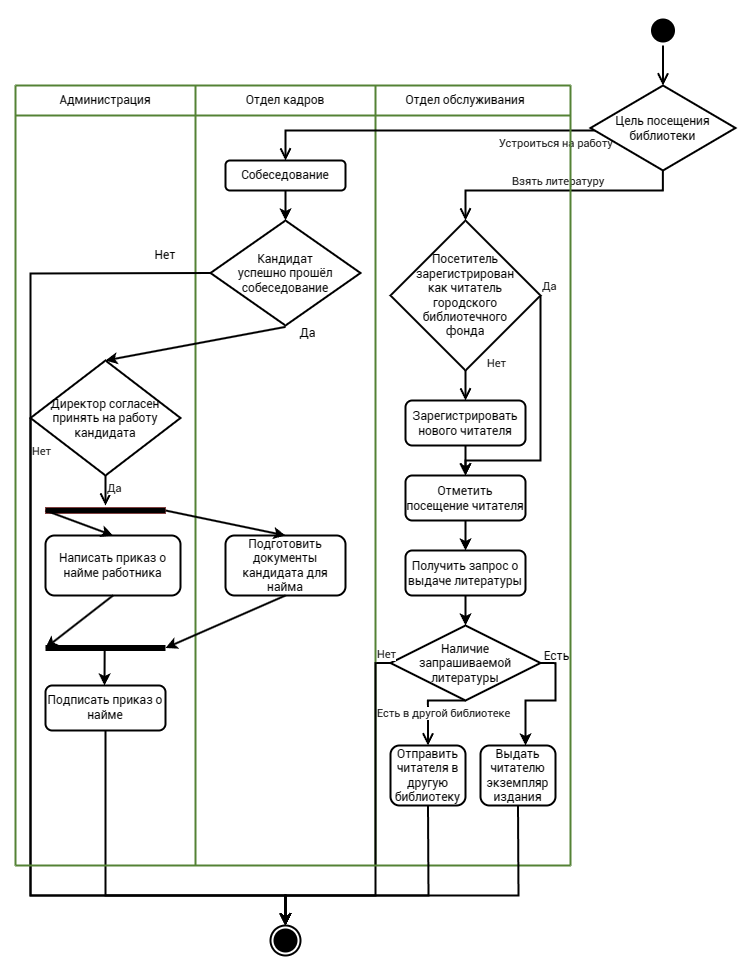

The diagram above was exported from draw.io. Its source (the exported page's mxGraphModel, read from the mxfile embedded in the PNG):
<mxGraphModel dx="1211" dy="716" grid="1" gridSize="15" guides="1" tooltips="1" connect="1" arrows="1" page="1" pageScale="1" pageWidth="1442" pageHeight="2040">
  <root>
    <mxCell id="0" />
    <mxCell id="1" parent="0" />
    <mxCell id="Nr-b5SnpF9sto13Ltd-w-2" value="" style="endArrow=none;html=1;rounded=0;strokeColor=#548235;" parent="1" edge="1">
      <mxGeometry width="50" height="50" relative="1" as="geometry">
        <mxPoint x="250" y="910" as="sourcePoint" />
        <mxPoint x="250" y="130" as="targetPoint" />
        <Array as="points" />
      </mxGeometry>
    </mxCell>
    <mxCell id="Nr-b5SnpF9sto13Ltd-w-7" value="" style="endArrow=none;html=1;rounded=0;strokeColor=#548235;" parent="1" edge="1">
      <mxGeometry width="50" height="50" relative="1" as="geometry">
        <mxPoint x="70" y="160" as="sourcePoint" />
        <mxPoint x="625" y="160" as="targetPoint" />
      </mxGeometry>
    </mxCell>
    <mxCell id="Nr-b5SnpF9sto13Ltd-w-8" value="Администрация" style="text;html=1;strokeColor=none;fillColor=none;align=center;verticalAlign=middle;whiteSpace=wrap;rounded=0;" parent="1" vertex="1" name="Text">
      <mxGeometry x="70" y="130" width="180" height="30" as="geometry" />
    </mxCell>
    <mxCell id="Nr-b5SnpF9sto13Ltd-w-9" value="Отдел кадров" style="text;html=1;strokeColor=none;fillColor=none;align=center;verticalAlign=middle;whiteSpace=wrap;rounded=0;" parent="1" vertex="1" name="Text">
      <mxGeometry x="250" y="130" width="180" height="30" as="geometry" />
    </mxCell>
    <mxCell id="Nr-b5SnpF9sto13Ltd-w-10" value="" style="endArrow=none;html=1;rounded=0;entryX=1;entryY=0.25;entryDx=0;entryDy=0;strokeColor=#548235;" parent="1" edge="1">
      <mxGeometry width="50" height="50" relative="1" as="geometry">
        <mxPoint x="430" y="910" as="sourcePoint" />
        <mxPoint x="430" y="130" as="targetPoint" />
      </mxGeometry>
    </mxCell>
    <mxCell id="Nr-b5SnpF9sto13Ltd-w-11" value="Отдел обслуживания" style="text;html=1;strokeColor=none;fillColor=none;align=center;verticalAlign=middle;whiteSpace=wrap;rounded=0;" parent="1" vertex="1" name="Text">
      <mxGeometry x="430" y="130" width="180" height="30" as="geometry" />
    </mxCell>
    <mxCell id="Nr-b5SnpF9sto13Ltd-w-15" value="Взять литературу" style="edgeStyle=orthogonalEdgeStyle;html=1;align=left;verticalAlign=bottom;endArrow=open;endSize=8;strokeColor=#000000;rounded=0;" parent="1" source="Nr-b5SnpF9sto13Ltd-w-14" edge="1">
      <mxGeometry x="0.382" relative="1" as="geometry">
        <mxPoint x="520" y="265" as="targetPoint" />
        <Array as="points">
          <mxPoint x="718" y="235" />
          <mxPoint x="520" y="235" />
        </Array>
        <mxPoint x="-1" as="offset" />
      </mxGeometry>
    </mxCell>
    <mxCell id="Nr-b5SnpF9sto13Ltd-w-16" value="Устроиться на работу" style="edgeStyle=orthogonalEdgeStyle;html=1;align=left;verticalAlign=top;endArrow=open;endSize=8;strokeColor=#000000;rounded=0;" parent="1" source="Nr-b5SnpF9sto13Ltd-w-14" edge="1">
      <mxGeometry x="-0.4313" relative="1" as="geometry">
        <mxPoint x="340" y="205" as="targetPoint" />
        <Array as="points">
          <mxPoint x="340" y="175" />
        </Array>
        <mxPoint as="offset" />
      </mxGeometry>
    </mxCell>
    <mxCell id="Nr-b5SnpF9sto13Ltd-w-17" value="" style="endArrow=none;html=1;rounded=0;strokeColor=#548235;" parent="1" edge="1">
      <mxGeometry width="50" height="50" relative="1" as="geometry">
        <mxPoint x="625" y="910" as="sourcePoint" />
        <mxPoint x="625" y="130" as="targetPoint" />
        <Array as="points" />
      </mxGeometry>
    </mxCell>
    <mxCell id="Nr-b5SnpF9sto13Ltd-w-18" value="" style="endArrow=none;html=1;rounded=0;entryX=0;entryY=0;entryDx=0;entryDy=0;strokeColor=#548235;" parent="1" target="Nr-b5SnpF9sto13Ltd-w-8" edge="1">
      <mxGeometry width="50" height="50" relative="1" as="geometry">
        <mxPoint x="70" y="910" as="sourcePoint" />
        <mxPoint x="415" y="235" as="targetPoint" />
      </mxGeometry>
    </mxCell>
    <mxCell id="Nr-b5SnpF9sto13Ltd-w-14" value="Цель посещения библиотеки" style="rhombus;whiteSpace=wrap;html=1;fillColor=#FFFFFF;strokeColor=#000000;" parent="1" vertex="1">
      <mxGeometry x="645" y="130" width="145" height="85" as="geometry" />
    </mxCell>
    <mxCell id="Nr-b5SnpF9sto13Ltd-w-20" value="" style="endArrow=none;html=1;rounded=0;exitX=0;exitY=0;exitDx=0;exitDy=0;strokeColor=#548235;" parent="1" source="Nr-b5SnpF9sto13Ltd-w-8" edge="1">
      <mxGeometry width="50" height="50" relative="1" as="geometry">
        <mxPoint x="445" y="250" as="sourcePoint" />
        <mxPoint x="625" y="130" as="targetPoint" />
      </mxGeometry>
    </mxCell>
    <mxCell id="Nr-b5SnpF9sto13Ltd-w-29" style="edgeStyle=orthogonalEdgeStyle;rounded=0;orthogonalLoop=1;jettySize=auto;html=1;exitX=0.5;exitY=1;exitDx=0;exitDy=0;entryX=0.5;entryY=0;entryDx=0;entryDy=0;" parent="1" source="Nr-b5SnpF9sto13Ltd-w-22" target="Nr-b5SnpF9sto13Ltd-w-25" edge="1">
      <mxGeometry relative="1" as="geometry" />
    </mxCell>
    <mxCell id="Nr-b5SnpF9sto13Ltd-w-22" value="Собеседование" style="rounded=1;whiteSpace=wrap;html=1;" parent="1" vertex="1" name="Rounded Rectangle">
      <mxGeometry x="280" y="205" width="120" height="30" as="geometry" />
    </mxCell>
    <mxCell id="Nr-b5SnpF9sto13Ltd-w-25" value="Кандидат&lt;br&gt;успешно прошёл&lt;br&gt;собеседование" style="rhombus;whiteSpace=wrap;html=1;fillColor=#FFFFFF;strokeColor=#000000;" parent="1" vertex="1">
      <mxGeometry x="265" y="265" width="150" height="105" as="geometry" />
    </mxCell>
    <mxCell id="Nr-b5SnpF9sto13Ltd-w-31" value="Да" style="text;html=1;align=center;verticalAlign=middle;resizable=0;points=[];autosize=1;strokeColor=none;fillColor=none;" parent="1" vertex="1">
      <mxGeometry x="340" y="370" width="45" height="15" as="geometry" />
    </mxCell>
    <mxCell id="Nr-b5SnpF9sto13Ltd-w-32" value="Подготовить документы кандидата для найма" style="rounded=1;whiteSpace=wrap;html=1;" parent="1" vertex="1" name="Rounded Rectangle">
      <mxGeometry x="280" y="580" width="120" height="60" as="geometry" />
    </mxCell>
    <mxCell id="Nr-b5SnpF9sto13Ltd-w-33" value="Директор согласен принять на работу кандидата" style="rhombus;whiteSpace=wrap;html=1;fillColor=#FFFFFF;strokeColor=#000000;" parent="1" vertex="1">
      <mxGeometry x="85" y="405" width="150" height="115" as="geometry" />
    </mxCell>
    <mxCell id="Nr-b5SnpF9sto13Ltd-w-34" value="Нет" style="edgeStyle=orthogonalEdgeStyle;html=1;align=left;verticalAlign=bottom;endArrow=open;endSize=8;strokeColor=#000000;rounded=0;entryX=0.5;entryY=0;entryDx=0;entryDy=0;" parent="1" source="Nr-b5SnpF9sto13Ltd-w-33" target="Nr-b5SnpF9sto13Ltd-w-71" edge="1">
      <mxGeometry x="-0.8885" relative="1" as="geometry">
        <mxPoint x="-5" y="400" as="targetPoint" />
        <Array as="points">
          <mxPoint x="85" y="940" />
          <mxPoint x="340" y="940" />
        </Array>
        <mxPoint as="offset" />
      </mxGeometry>
    </mxCell>
    <mxCell id="Nr-b5SnpF9sto13Ltd-w-35" value="Да" style="edgeStyle=orthogonalEdgeStyle;html=1;align=left;verticalAlign=top;endArrow=open;endSize=8;strokeColor=#000000;rounded=0;exitX=0.5;exitY=1;exitDx=0;exitDy=0;" parent="1" source="Nr-b5SnpF9sto13Ltd-w-33" edge="1">
      <mxGeometry x="-1" relative="1" as="geometry">
        <mxPoint x="160" y="550" as="targetPoint" />
      </mxGeometry>
    </mxCell>
    <mxCell id="Nr-b5SnpF9sto13Ltd-w-37" value="" style="endArrow=classic;html=1;rounded=0;exitX=0;exitY=0.092;exitDx=0;exitDy=0;exitPerimeter=0;entryX=0.5;entryY=0;entryDx=0;entryDy=0;" parent="1" source="Nr-b5SnpF9sto13Ltd-w-31" target="Nr-b5SnpF9sto13Ltd-w-33" edge="1" name="Line">
      <mxGeometry width="50" height="50" relative="1" as="geometry">
        <mxPoint x="340" y="450" as="sourcePoint" />
        <mxPoint x="390" y="400" as="targetPoint" />
      </mxGeometry>
    </mxCell>
    <mxCell id="Nr-b5SnpF9sto13Ltd-w-38" value="" style="shape=line;html=1;strokeWidth=6;strokeColor=#ff0000;" parent="1" vertex="1">
      <mxGeometry x="100" y="550" width="120" height="10" as="geometry" />
    </mxCell>
    <mxCell id="Nr-b5SnpF9sto13Ltd-w-43" value="" style="shape=line;html=1;strokeWidth=6;strokeColor=#000000;" parent="1" vertex="1">
      <mxGeometry x="100" y="550" width="120" height="10" as="geometry" />
    </mxCell>
    <mxCell id="Nr-b5SnpF9sto13Ltd-w-45" value="" style="endArrow=classic;html=1;rounded=0;exitX=1;exitY=0.5;exitDx=0;exitDy=0;exitPerimeter=0;entryX=0.5;entryY=0;entryDx=0;entryDy=0;" parent="1" source="Nr-b5SnpF9sto13Ltd-w-43" target="Nr-b5SnpF9sto13Ltd-w-32" edge="1" name="Line">
      <mxGeometry width="50" height="50" relative="1" as="geometry">
        <mxPoint x="280" y="540" as="sourcePoint" />
        <mxPoint x="330" y="490" as="targetPoint" />
      </mxGeometry>
    </mxCell>
    <mxCell id="Nr-b5SnpF9sto13Ltd-w-46" value="Написать приказ о найме работника" style="rounded=1;whiteSpace=wrap;html=1;" parent="1" vertex="1" name="Rounded Rectangle">
      <mxGeometry x="100" y="580" width="135" height="60" as="geometry" />
    </mxCell>
    <mxCell id="Nr-b5SnpF9sto13Ltd-w-47" value="" style="endArrow=classic;html=1;rounded=0;exitX=0;exitY=0.5;exitDx=0;exitDy=0;exitPerimeter=0;entryX=0.5;entryY=0;entryDx=0;entryDy=0;" parent="1" source="Nr-b5SnpF9sto13Ltd-w-43" target="Nr-b5SnpF9sto13Ltd-w-46" edge="1" name="Line">
      <mxGeometry width="50" height="50" relative="1" as="geometry">
        <mxPoint x="280" y="540" as="sourcePoint" />
        <mxPoint x="330" y="490" as="targetPoint" />
      </mxGeometry>
    </mxCell>
    <mxCell id="Nr-b5SnpF9sto13Ltd-w-48" value="Посетитель зарегистрирован&lt;br&gt;как читатель&lt;br&gt;городского библиотечного&lt;br&gt;фонда" style="rhombus;whiteSpace=wrap;html=1;fillColor=#FFFFFF;strokeColor=#000000;" parent="1" vertex="1">
      <mxGeometry x="445" y="265" width="150" height="150" as="geometry" />
    </mxCell>
    <mxCell id="Nr-b5SnpF9sto13Ltd-w-49" value="Да" style="edgeStyle=orthogonalEdgeStyle;html=1;align=left;verticalAlign=bottom;endArrow=open;endSize=8;strokeColor=#000000;rounded=0;entryX=0.5;entryY=0;entryDx=0;entryDy=0;exitX=1;exitY=0.5;exitDx=0;exitDy=0;" parent="1" source="Nr-b5SnpF9sto13Ltd-w-48" target="Nr-b5SnpF9sto13Ltd-w-55" edge="1">
      <mxGeometry x="-1" relative="1" as="geometry">
        <mxPoint x="685" y="285" as="targetPoint" />
        <Array as="points">
          <mxPoint x="595" y="505" />
          <mxPoint x="520" y="505" />
        </Array>
      </mxGeometry>
    </mxCell>
    <mxCell id="Nr-b5SnpF9sto13Ltd-w-50" value="Нет" style="edgeStyle=orthogonalEdgeStyle;html=1;align=left;verticalAlign=top;endArrow=open;endSize=8;strokeColor=#000000;rounded=0;" parent="1" source="Nr-b5SnpF9sto13Ltd-w-48" edge="1">
      <mxGeometry x="-1" y="28" relative="1" as="geometry">
        <mxPoint x="520" y="445" as="targetPoint" />
        <mxPoint x="-8" y="-20" as="offset" />
      </mxGeometry>
    </mxCell>
    <mxCell id="Nr-b5SnpF9sto13Ltd-w-53" style="edgeStyle=orthogonalEdgeStyle;rounded=0;orthogonalLoop=1;jettySize=auto;html=1;exitX=0.5;exitY=1;exitDx=0;exitDy=0;" parent="1" source="Nr-b5SnpF9sto13Ltd-w-51" edge="1">
      <mxGeometry relative="1" as="geometry">
        <mxPoint x="520" y="520" as="targetPoint" />
      </mxGeometry>
    </mxCell>
    <mxCell id="Nr-b5SnpF9sto13Ltd-w-51" value="Зарегистрировать нового читателя" style="rounded=1;whiteSpace=wrap;html=1;" parent="1" vertex="1" name="Rounded Rectangle">
      <mxGeometry x="460" y="445" width="120" height="45" as="geometry" />
    </mxCell>
    <mxCell id="Nr-b5SnpF9sto13Ltd-w-55" value="Отметить посещение читателя" style="rounded=1;whiteSpace=wrap;html=1;" parent="1" vertex="1" name="Rounded Rectangle">
      <mxGeometry x="460" y="520" width="120" height="45" as="geometry" />
    </mxCell>
    <mxCell id="Nr-b5SnpF9sto13Ltd-w-56" value="Получить запрос о выдаче литературы" style="rounded=1;whiteSpace=wrap;html=1;" parent="1" vertex="1" name="Rounded Rectangle">
      <mxGeometry x="460" y="595" width="120" height="45" as="geometry" />
    </mxCell>
    <mxCell id="Nr-b5SnpF9sto13Ltd-w-57" value="" style="endArrow=classic;html=1;rounded=0;entryX=0.5;entryY=0;entryDx=0;entryDy=0;exitX=0.5;exitY=1;exitDx=0;exitDy=0;" parent="1" source="Nr-b5SnpF9sto13Ltd-w-55" target="Nr-b5SnpF9sto13Ltd-w-56" edge="1" name="Line">
      <mxGeometry width="50" height="50" relative="1" as="geometry">
        <mxPoint x="385" y="540" as="sourcePoint" />
        <mxPoint x="435" y="490" as="targetPoint" />
      </mxGeometry>
    </mxCell>
    <mxCell id="Nr-b5SnpF9sto13Ltd-w-69" style="edgeStyle=orthogonalEdgeStyle;rounded=0;orthogonalLoop=1;jettySize=auto;html=1;exitX=1;exitY=0.5;exitDx=0;exitDy=0;" parent="1" source="Nr-b5SnpF9sto13Ltd-w-58" edge="1">
      <mxGeometry relative="1" as="geometry">
        <mxPoint x="580" y="790" as="targetPoint" />
        <mxPoint x="715" y="820" as="sourcePoint" />
        <Array as="points">
          <mxPoint x="610" y="708" />
          <mxPoint x="610" y="745" />
          <mxPoint x="580" y="745" />
        </Array>
      </mxGeometry>
    </mxCell>
    <mxCell id="Nr-b5SnpF9sto13Ltd-w-79" value="Есть" style="edgeLabel;html=1;align=center;verticalAlign=middle;resizable=0;points=[];" parent="Nr-b5SnpF9sto13Ltd-w-69" vertex="1" connectable="0">
      <mxGeometry x="-0.2626" y="-1" relative="1" as="geometry">
        <mxPoint x="1" y="-39.5" as="offset" />
      </mxGeometry>
    </mxCell>
    <mxCell id="Nr-b5SnpF9sto13Ltd-w-58" value="Наличие&lt;br&gt;запрашиваемой литературы" style="rhombus;whiteSpace=wrap;html=1;fillColor=#FFFFFF;strokeColor=#000000;" parent="1" vertex="1">
      <mxGeometry x="445" y="670" width="150" height="75" as="geometry" />
    </mxCell>
    <mxCell id="Nr-b5SnpF9sto13Ltd-w-59" value="Нет" style="edgeStyle=orthogonalEdgeStyle;html=1;align=left;verticalAlign=bottom;endArrow=open;endSize=8;strokeColor=#000000;rounded=0;exitX=0;exitY=0.5;exitDx=0;exitDy=0;entryX=0.5;entryY=0;entryDx=0;entryDy=0;" parent="1" source="Nr-b5SnpF9sto13Ltd-w-58" target="Nr-b5SnpF9sto13Ltd-w-71" edge="1">
      <mxGeometry x="-0.9111" relative="1" as="geometry">
        <mxPoint x="370" y="970" as="targetPoint" />
        <Array as="points">
          <mxPoint x="430" y="708" />
          <mxPoint x="430" y="940" />
          <mxPoint x="340" y="940" />
        </Array>
        <mxPoint as="offset" />
      </mxGeometry>
    </mxCell>
    <mxCell id="Nr-b5SnpF9sto13Ltd-w-60" value="Есть в другой библиотеке" style="edgeStyle=orthogonalEdgeStyle;html=1;align=left;verticalAlign=top;endArrow=open;endSize=8;strokeColor=#000000;rounded=0;fillColor=#FFFFFF;entryX=0.5;entryY=0;entryDx=0;entryDy=0;exitX=0.5;exitY=1;exitDx=0;exitDy=0;" parent="1" source="Nr-b5SnpF9sto13Ltd-w-58" target="Nr-b5SnpF9sto13Ltd-w-70" edge="1">
      <mxGeometry x="-0.0904" y="-52" relative="1" as="geometry">
        <mxPoint x="445" y="790" as="targetPoint" />
        <Array as="points">
          <mxPoint x="482" y="745" />
        </Array>
        <mxPoint as="offset" />
      </mxGeometry>
    </mxCell>
    <mxCell id="Nr-b5SnpF9sto13Ltd-w-61" value="" style="shape=line;html=1;strokeWidth=6;strokeColor=#000000;" parent="1" vertex="1">
      <mxGeometry x="100" y="685" width="120" height="15" as="geometry" />
    </mxCell>
    <mxCell id="Nr-b5SnpF9sto13Ltd-w-64" value="" style="endArrow=classic;html=1;rounded=0;entryX=0;entryY=0.5;entryDx=0;entryDy=0;entryPerimeter=0;exitX=0.5;exitY=1;exitDx=0;exitDy=0;" parent="1" source="Nr-b5SnpF9sto13Ltd-w-46" target="Nr-b5SnpF9sto13Ltd-w-61" edge="1" name="Line">
      <mxGeometry width="50" height="50" relative="1" as="geometry">
        <mxPoint x="385" y="600" as="sourcePoint" />
        <mxPoint x="435" y="550" as="targetPoint" />
      </mxGeometry>
    </mxCell>
    <mxCell id="Nr-b5SnpF9sto13Ltd-w-65" value="" style="endArrow=classic;html=1;rounded=0;entryX=1;entryY=0.5;entryDx=0;entryDy=0;entryPerimeter=0;exitX=0.5;exitY=1;exitDx=0;exitDy=0;" parent="1" source="Nr-b5SnpF9sto13Ltd-w-32" target="Nr-b5SnpF9sto13Ltd-w-61" edge="1" name="Line">
      <mxGeometry width="50" height="50" relative="1" as="geometry">
        <mxPoint x="385" y="600" as="sourcePoint" />
        <mxPoint x="435" y="550" as="targetPoint" />
      </mxGeometry>
    </mxCell>
    <mxCell id="Nr-b5SnpF9sto13Ltd-w-66" value="" style="endArrow=classic;html=1;rounded=0;exitX=0.493;exitY=0.666;exitDx=0;exitDy=0;exitPerimeter=0;" parent="1" source="Nr-b5SnpF9sto13Ltd-w-61" edge="1" name="Line">
      <mxGeometry width="50" height="50" relative="1" as="geometry">
        <mxPoint x="385" y="765" as="sourcePoint" />
        <mxPoint x="159" y="730" as="targetPoint" />
      </mxGeometry>
    </mxCell>
    <mxCell id="Nr-b5SnpF9sto13Ltd-w-67" value="Подписать приказ о найме" style="rounded=1;whiteSpace=wrap;html=1;" parent="1" vertex="1" name="Rounded Rectangle">
      <mxGeometry x="100" y="730" width="120" height="45" as="geometry" />
    </mxCell>
    <mxCell id="Nr-b5SnpF9sto13Ltd-w-68" value="" style="endArrow=classic;html=1;rounded=0;entryX=0.5;entryY=0;entryDx=0;entryDy=0;exitX=0.5;exitY=1;exitDx=0;exitDy=0;" parent="1" source="Nr-b5SnpF9sto13Ltd-w-56" target="Nr-b5SnpF9sto13Ltd-w-58" edge="1" name="Line">
      <mxGeometry width="50" height="50" relative="1" as="geometry">
        <mxPoint x="385" y="705" as="sourcePoint" />
        <mxPoint x="435" y="655" as="targetPoint" />
      </mxGeometry>
    </mxCell>
    <mxCell id="Nr-b5SnpF9sto13Ltd-w-70" value="Отправить читателя в другую библиотеку" style="rounded=1;whiteSpace=wrap;html=1;" parent="1" vertex="1" name="Rounded Rectangle">
      <mxGeometry x="445" y="790" width="75" height="60" as="geometry" />
    </mxCell>
    <mxCell id="Nr-b5SnpF9sto13Ltd-w-71" value="" style="ellipse;html=1;shape=endState;fillColor=#000000;strokeColor=#000000;" parent="1" vertex="1" name="End">
      <mxGeometry x="325" y="970" width="30" height="30" as="geometry" />
    </mxCell>
    <mxCell id="Nr-b5SnpF9sto13Ltd-w-73" value="Нет" style="text;html=1;strokeColor=none;fillColor=none;align=center;verticalAlign=middle;whiteSpace=wrap;rounded=0;" parent="1" vertex="1" name="Text">
      <mxGeometry x="160" y="280" width="120" height="40" as="geometry" />
    </mxCell>
    <mxCell id="Nr-b5SnpF9sto13Ltd-w-75" value="" style="endArrow=classic;html=1;rounded=0;exitX=0;exitY=0.5;exitDx=0;exitDy=0;entryX=0.5;entryY=0;entryDx=0;entryDy=0;" parent="1" source="Nr-b5SnpF9sto13Ltd-w-25" target="Nr-b5SnpF9sto13Ltd-w-71" edge="1" name="Line">
      <mxGeometry width="50" height="50" relative="1" as="geometry">
        <mxPoint x="385" y="570" as="sourcePoint" />
        <mxPoint x="435" y="520" as="targetPoint" />
        <Array as="points">
          <mxPoint x="85" y="318" />
          <mxPoint x="85" y="940" />
          <mxPoint x="340" y="940" />
        </Array>
      </mxGeometry>
    </mxCell>
    <mxCell id="Nr-b5SnpF9sto13Ltd-w-76" value="" style="endArrow=classic;html=1;rounded=0;exitX=0.5;exitY=1;exitDx=0;exitDy=0;entryX=0.5;entryY=0;entryDx=0;entryDy=0;" parent="1" source="Nr-b5SnpF9sto13Ltd-w-67" target="Nr-b5SnpF9sto13Ltd-w-71" edge="1" name="Line">
      <mxGeometry width="50" height="50" relative="1" as="geometry">
        <mxPoint x="385" y="795" as="sourcePoint" />
        <mxPoint x="370" y="970" as="targetPoint" />
        <Array as="points">
          <mxPoint x="160" y="940" />
          <mxPoint x="340" y="940" />
        </Array>
      </mxGeometry>
    </mxCell>
    <mxCell id="Nr-b5SnpF9sto13Ltd-w-77" value="" style="endArrow=none;html=1;rounded=0;strokeColor=#548235;" parent="1" edge="1">
      <mxGeometry width="50" height="50" relative="1" as="geometry">
        <mxPoint x="70" y="910" as="sourcePoint" />
        <mxPoint x="625" y="910" as="targetPoint" />
      </mxGeometry>
    </mxCell>
    <mxCell id="Nr-b5SnpF9sto13Ltd-w-80" value="Выдать читателю экземпляр издания" style="rounded=1;whiteSpace=wrap;html=1;" parent="1" vertex="1" name="Rounded Rectangle">
      <mxGeometry x="535" y="790" width="75" height="60" as="geometry" />
    </mxCell>
    <mxCell id="Nr-b5SnpF9sto13Ltd-w-81" value="" style="endArrow=classic;html=1;rounded=0;exitX=0.5;exitY=1;exitDx=0;exitDy=0;" parent="1" source="Nr-b5SnpF9sto13Ltd-w-80" edge="1" name="Line">
      <mxGeometry width="50" height="50" relative="1" as="geometry">
        <mxPoint x="430" y="825" as="sourcePoint" />
        <mxPoint x="340" y="970" as="targetPoint" />
        <Array as="points">
          <mxPoint x="573" y="940" />
          <mxPoint x="340" y="940" />
        </Array>
      </mxGeometry>
    </mxCell>
    <mxCell id="Nr-b5SnpF9sto13Ltd-w-86" value="" style="endArrow=classic;html=1;rounded=0;exitX=0.5;exitY=1;exitDx=0;exitDy=0;entryX=0.5;entryY=0;entryDx=0;entryDy=0;" parent="1" source="Nr-b5SnpF9sto13Ltd-w-70" target="Nr-b5SnpF9sto13Ltd-w-71" edge="1" name="Line">
      <mxGeometry width="50" height="50" relative="1" as="geometry">
        <mxPoint x="430" y="825" as="sourcePoint" />
        <mxPoint x="480" y="775" as="targetPoint" />
        <Array as="points">
          <mxPoint x="483" y="940" />
          <mxPoint x="340" y="940" />
        </Array>
      </mxGeometry>
    </mxCell>
    <mxCell id="t4yV71eHpBiK294nvsFz-1" value="" style="ellipse;html=1;shape=startState;fillColor=#000000;strokeColor=#000000;" vertex="1" parent="1">
      <mxGeometry x="702.5" y="60" width="30" height="30" as="geometry" />
    </mxCell>
    <mxCell id="t4yV71eHpBiK294nvsFz-2" value="" style="edgeStyle=orthogonalEdgeStyle;html=1;verticalAlign=bottom;endArrow=open;endSize=8;strokeColor=#000000;rounded=0;exitX=0.5;exitY=1;exitDx=0;exitDy=0;" edge="1" source="t4yV71eHpBiK294nvsFz-1" parent="1">
      <mxGeometry relative="1" as="geometry">
        <mxPoint x="717.5" y="130" as="targetPoint" />
        <mxPoint x="718" y="105" as="sourcePoint" />
        <Array as="points" />
      </mxGeometry>
    </mxCell>
  </root>
</mxGraphModel>